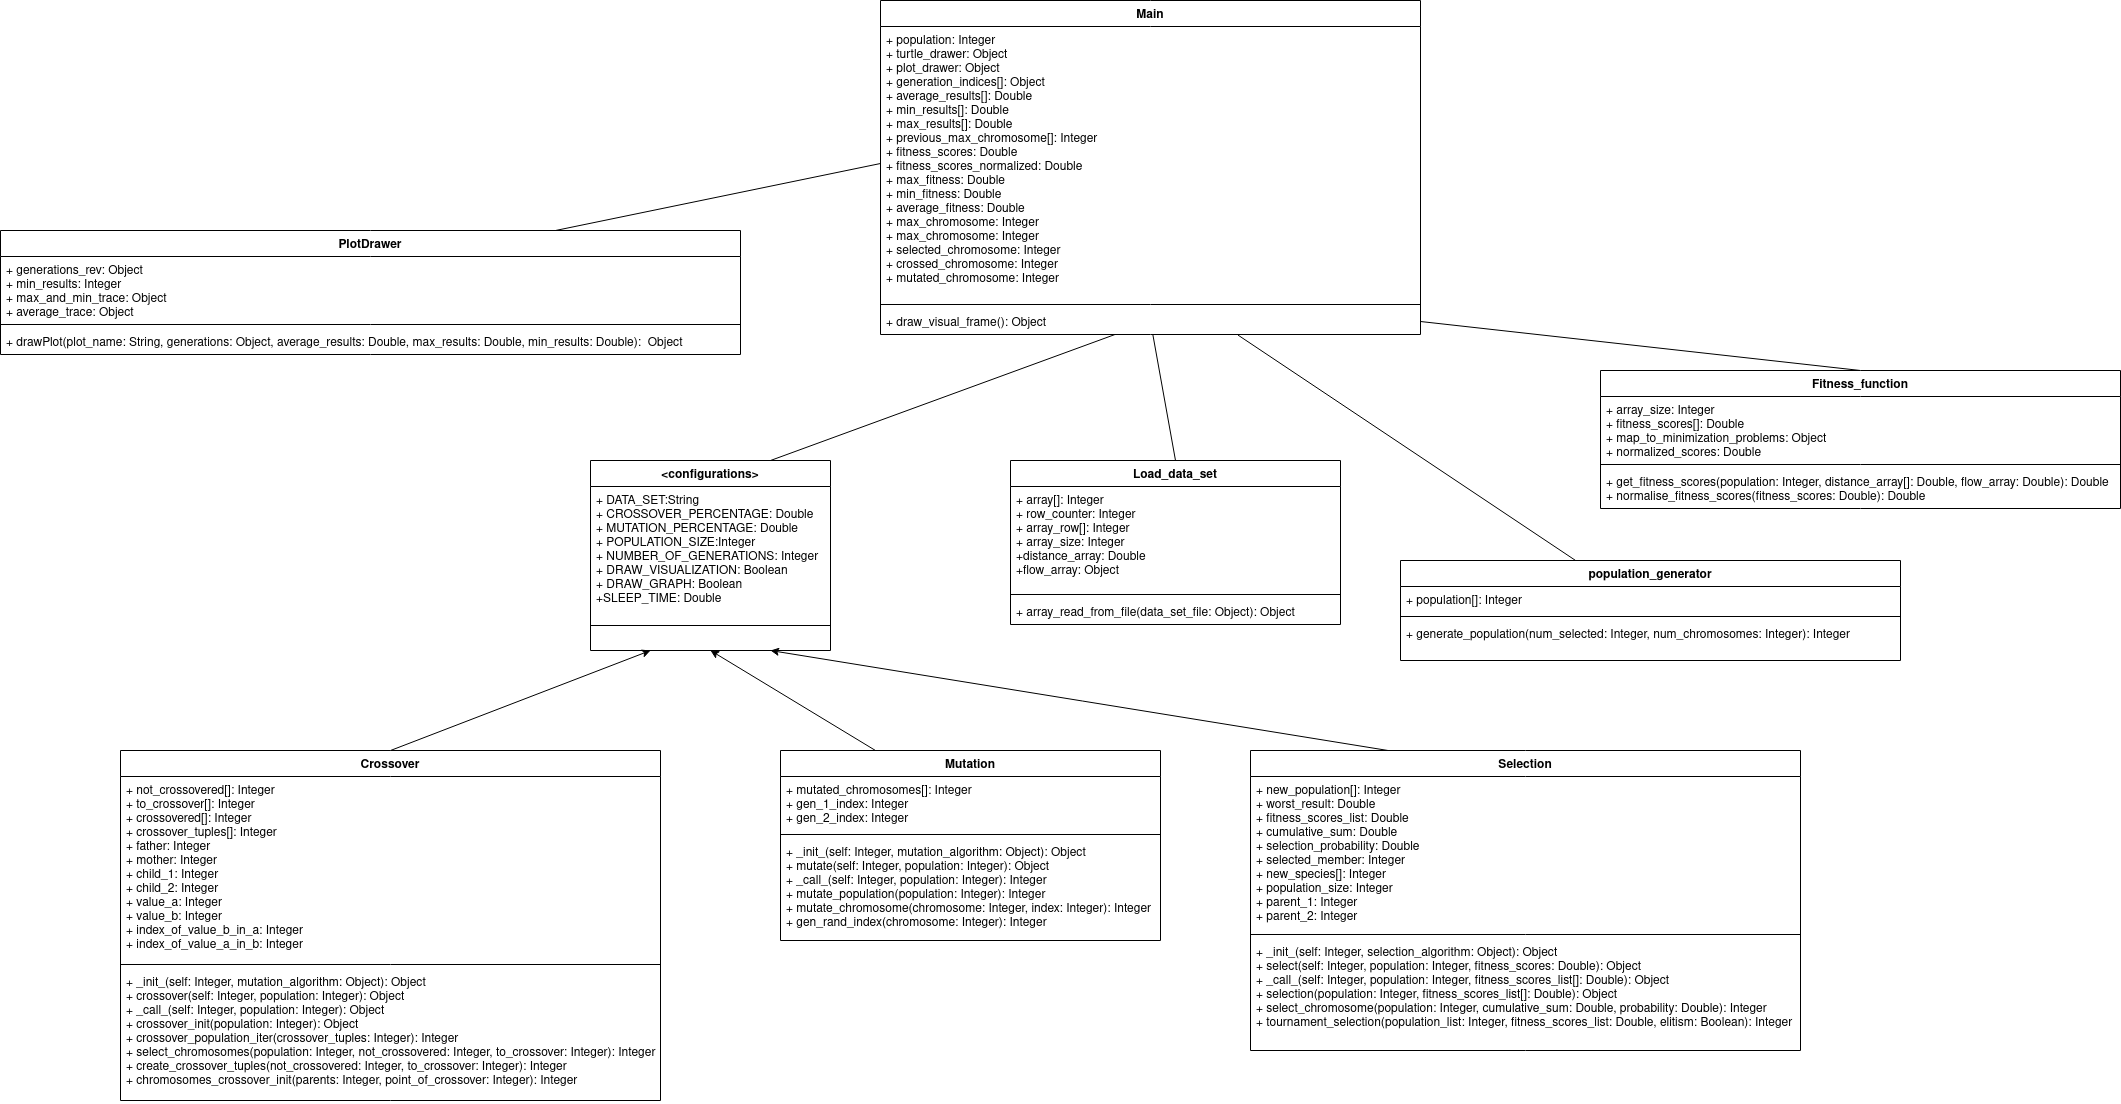

The diagram above was exported from draw.io. Its source (the exported page's mxGraphModel, read from the mxfile embedded in the PNG):
<mxGraphModel dx="1604" dy="1523" grid="1" gridSize="10" guides="1" tooltips="1" connect="1" arrows="1" fold="1" page="1" pageScale="1" pageWidth="850" pageHeight="1100" math="0" shadow="0">
  <root>
    <mxCell id="0" />
    <mxCell id="1" parent="0" />
    <mxCell id="PC6PGWla4chi3bRnFVot-46" value="Main" style="swimlane;fontStyle=1;align=center;verticalAlign=top;childLayout=stackLayout;horizontal=1;startSize=26;horizontalStack=0;resizeParent=1;resizeParentMax=0;resizeLast=0;collapsible=1;marginBottom=0;" parent="1" vertex="1">
      <mxGeometry x="80" y="-110" width="540" height="334" as="geometry" />
    </mxCell>
    <mxCell id="PC6PGWla4chi3bRnFVot-47" value="+ population: Integer&#10;+ turtle_drawer: Object&#10;+ plot_drawer: Object&#10;+ generation_indices[]: Object&#10;+ average_results[]: Double&#10;+ min_results[]: Double&#10;+ max_results[]: Double&#10;+ previous_max_chromosome[]: Integer&#10;+ fitness_scores: Double&#10;+ fitness_scores_normalized: Double&#10;+ max_fitness: Double&#10;+ min_fitness: Double&#10;+ average_fitness: Double&#10;+ max_chromosome: Integer&#10;+ max_chromosome: Integer&#10;+ selected_chromosome: Integer&#10;+ crossed_chromosome: Integer&#10;+ mutated_chromosome: Integer&#10;&#10;" style="text;strokeColor=none;fillColor=none;align=left;verticalAlign=top;spacingLeft=4;spacingRight=4;overflow=hidden;rotatable=0;points=[[0,0.5],[1,0.5]];portConstraint=eastwest;" parent="PC6PGWla4chi3bRnFVot-46" vertex="1">
      <mxGeometry y="26" width="540" height="274" as="geometry" />
    </mxCell>
    <mxCell id="PC6PGWla4chi3bRnFVot-48" value="" style="line;strokeWidth=1;fillColor=none;align=left;verticalAlign=middle;spacingTop=-1;spacingLeft=3;spacingRight=3;rotatable=0;labelPosition=right;points=[];portConstraint=eastwest;" parent="PC6PGWla4chi3bRnFVot-46" vertex="1">
      <mxGeometry y="300" width="540" height="8" as="geometry" />
    </mxCell>
    <mxCell id="PC6PGWla4chi3bRnFVot-49" value="+ draw_visual_frame(): Object" style="text;strokeColor=none;fillColor=none;align=left;verticalAlign=top;spacingLeft=4;spacingRight=4;overflow=hidden;rotatable=0;points=[[0,0.5],[1,0.5]];portConstraint=eastwest;" parent="PC6PGWla4chi3bRnFVot-46" vertex="1">
      <mxGeometry y="308" width="540" height="26" as="geometry" />
    </mxCell>
    <mxCell id="PC6PGWla4chi3bRnFVot-2" value="&lt;configurations&gt;" style="swimlane;fontStyle=1;align=center;verticalAlign=top;childLayout=stackLayout;horizontal=1;startSize=26;horizontalStack=0;resizeParent=1;resizeParentMax=0;resizeLast=0;collapsible=1;marginBottom=0;" parent="1" vertex="1">
      <mxGeometry x="-210" y="350" width="240" height="190" as="geometry" />
    </mxCell>
    <mxCell id="PC6PGWla4chi3bRnFVot-3" value="+ DATA_SET:String&#10;+ CROSSOVER_PERCENTAGE: Double&#10;+ MUTATION_PERCENTAGE: Double&#10;+ POPULATION_SIZE:Integer&#10;+ NUMBER_OF_GENERATIONS: Integer&#10;+ DRAW_VISUALIZATION: Boolean&#10;+ DRAW_GRAPH: Boolean&#10;+SLEEP_TIME: Double&#10;" style="text;strokeColor=none;fillColor=none;align=left;verticalAlign=top;spacingLeft=4;spacingRight=4;overflow=hidden;rotatable=0;points=[[0,0.5],[1,0.5]];portConstraint=eastwest;" parent="PC6PGWla4chi3bRnFVot-2" vertex="1">
      <mxGeometry y="26" width="240" height="114" as="geometry" />
    </mxCell>
    <mxCell id="PC6PGWla4chi3bRnFVot-4" value="" style="line;strokeWidth=1;fillColor=none;align=left;verticalAlign=middle;spacingTop=-1;spacingLeft=3;spacingRight=3;rotatable=0;labelPosition=right;points=[];portConstraint=eastwest;" parent="PC6PGWla4chi3bRnFVot-2" vertex="1">
      <mxGeometry y="140" width="240" height="50" as="geometry" />
    </mxCell>
    <mxCell id="PC6PGWla4chi3bRnFVot-25" value="Crossover" style="swimlane;fontStyle=1;align=center;verticalAlign=top;childLayout=stackLayout;horizontal=1;startSize=26;horizontalStack=0;resizeParent=1;resizeParentMax=0;resizeLast=0;collapsible=1;marginBottom=0;" parent="1" vertex="1">
      <mxGeometry x="-680" y="640" width="540" height="350" as="geometry" />
    </mxCell>
    <mxCell id="PC6PGWla4chi3bRnFVot-26" value="+ not_crossovered[]: Integer&#10;+ to_crossover[]: Integer&#10;+ crossovered[]: Integer&#10;+ crossover_tuples[]: Integer&#10;+ father: Integer&#10;+ mother: Integer&#10;+ child_1: Integer&#10;+ child_2: Integer&#10;+ value_a: Integer&#10;+ value_b: Integer&#10;+ index_of_value_b_in_a: Integer&#10;+ index_of_value_a_in_b: Integer" style="text;strokeColor=none;fillColor=none;align=left;verticalAlign=top;spacingLeft=4;spacingRight=4;overflow=hidden;rotatable=0;points=[[0,0.5],[1,0.5]];portConstraint=eastwest;" parent="PC6PGWla4chi3bRnFVot-25" vertex="1">
      <mxGeometry y="26" width="540" height="184" as="geometry" />
    </mxCell>
    <mxCell id="PC6PGWla4chi3bRnFVot-27" value="" style="line;strokeWidth=1;fillColor=none;align=left;verticalAlign=middle;spacingTop=-1;spacingLeft=3;spacingRight=3;rotatable=0;labelPosition=right;points=[];portConstraint=eastwest;" parent="PC6PGWla4chi3bRnFVot-25" vertex="1">
      <mxGeometry y="210" width="540" height="8" as="geometry" />
    </mxCell>
    <mxCell id="PC6PGWla4chi3bRnFVot-28" value="+ _init_(self: Integer, mutation_algorithm: Object): Object&#10;+ crossover(self: Integer, population: Integer): Object&#10;+ _call_(self: Integer, population: Integer): Object&#10;+ crossover_init(population: Integer): Object&#10;+ crossover_population_iter(crossover_tuples: Integer): Integer&#10;+ select_chromosomes(population: Integer, not_crossovered: Integer, to_crossover: Integer): Integer&#10;+ create_crossover_tuples(not_crossovered: Integer, to_crossover: Integer): Integer&#10;+ chromosomes_crossover_init(parents: Integer, point_of_crossover: Integer): Integer" style="text;strokeColor=none;fillColor=none;align=left;verticalAlign=top;spacingLeft=4;spacingRight=4;overflow=hidden;rotatable=0;points=[[0,0.5],[1,0.5]];portConstraint=eastwest;" parent="PC6PGWla4chi3bRnFVot-25" vertex="1">
      <mxGeometry y="218" width="540" height="132" as="geometry" />
    </mxCell>
    <mxCell id="PC6PGWla4chi3bRnFVot-21" value="Mutation" style="swimlane;fontStyle=1;align=center;verticalAlign=top;childLayout=stackLayout;horizontal=1;startSize=26;horizontalStack=0;resizeParent=1;resizeParentMax=0;resizeLast=0;collapsible=1;marginBottom=0;" parent="1" vertex="1">
      <mxGeometry x="-20" y="640" width="380" height="190" as="geometry" />
    </mxCell>
    <mxCell id="PC6PGWla4chi3bRnFVot-22" value="+ mutated_chromosomes[]: Integer&#10;+ gen_1_index: Integer&#10;+ gen_2_index: Integer" style="text;strokeColor=none;fillColor=none;align=left;verticalAlign=top;spacingLeft=4;spacingRight=4;overflow=hidden;rotatable=0;points=[[0,0.5],[1,0.5]];portConstraint=eastwest;" parent="PC6PGWla4chi3bRnFVot-21" vertex="1">
      <mxGeometry y="26" width="380" height="54" as="geometry" />
    </mxCell>
    <mxCell id="PC6PGWla4chi3bRnFVot-23" value="" style="line;strokeWidth=1;fillColor=none;align=left;verticalAlign=middle;spacingTop=-1;spacingLeft=3;spacingRight=3;rotatable=0;labelPosition=right;points=[];portConstraint=eastwest;" parent="PC6PGWla4chi3bRnFVot-21" vertex="1">
      <mxGeometry y="80" width="380" height="8" as="geometry" />
    </mxCell>
    <mxCell id="PC6PGWla4chi3bRnFVot-24" value="+ _init_(self: Integer, mutation_algorithm: Object): Object&#10;+ mutate(self: Integer, population: Integer): Object&#10;+ _call_(self: Integer, population: Integer): Integer&#10;+ mutate_population(population: Integer): Integer&#10;+ mutate_chromosome(chromosome: Integer, index: Integer): Integer&#10;+ gen_rand_index(chromosome: Integer): Integer" style="text;strokeColor=none;fillColor=none;align=left;verticalAlign=top;spacingLeft=4;spacingRight=4;overflow=hidden;rotatable=0;points=[[0,0.5],[1,0.5]];portConstraint=eastwest;" parent="PC6PGWla4chi3bRnFVot-21" vertex="1">
      <mxGeometry y="88" width="380" height="102" as="geometry" />
    </mxCell>
    <mxCell id="PC6PGWla4chi3bRnFVot-42" value="Selection" style="swimlane;fontStyle=1;align=center;verticalAlign=top;childLayout=stackLayout;horizontal=1;startSize=26;horizontalStack=0;resizeParent=1;resizeParentMax=0;resizeLast=0;collapsible=1;marginBottom=0;" parent="1" vertex="1">
      <mxGeometry x="450" y="640" width="550" height="300" as="geometry" />
    </mxCell>
    <mxCell id="PC6PGWla4chi3bRnFVot-43" value="+ new_population[]: Integer&#10;+ worst_result: Double&#10;+ fitness_scores_list: Double&#10;+ cumulative_sum: Double&#10;+ selection_probability: Double&#10;+ selected_member: Integer&#10;+ new_species[]: Integer&#10;+ population_size: Integer&#10;+ parent_1: Integer&#10;+ parent_2: Integer &#10;" style="text;strokeColor=none;fillColor=none;align=left;verticalAlign=top;spacingLeft=4;spacingRight=4;overflow=hidden;rotatable=0;points=[[0,0.5],[1,0.5]];portConstraint=eastwest;" parent="PC6PGWla4chi3bRnFVot-42" vertex="1">
      <mxGeometry y="26" width="550" height="154" as="geometry" />
    </mxCell>
    <mxCell id="PC6PGWla4chi3bRnFVot-44" value="" style="line;strokeWidth=1;fillColor=none;align=left;verticalAlign=middle;spacingTop=-1;spacingLeft=3;spacingRight=3;rotatable=0;labelPosition=right;points=[];portConstraint=eastwest;" parent="PC6PGWla4chi3bRnFVot-42" vertex="1">
      <mxGeometry y="180" width="550" height="8" as="geometry" />
    </mxCell>
    <mxCell id="PC6PGWla4chi3bRnFVot-45" value="+ _init_(self: Integer, selection_algorithm: Object): Object&#10;+ select(self: Integer, population: Integer, fitness_scores: Double): Object&#10;+ _call_(self: Integer, population: Integer, fitness_scores_list[]: Double): Object&#10;+ selection(population: Integer, fitness_scores_list[]: Double): Object&#10;+ select_chromosome(population: Integer, cumulative_sum: Double, probability: Double): Integer&#10;+ tournament_selection(population_list: Integer, fitness_scores_list: Double, elitism: Boolean): Integer " style="text;strokeColor=none;fillColor=none;align=left;verticalAlign=top;spacingLeft=4;spacingRight=4;overflow=hidden;rotatable=0;points=[[0,0.5],[1,0.5]];portConstraint=eastwest;" parent="PC6PGWla4chi3bRnFVot-42" vertex="1">
      <mxGeometry y="188" width="550" height="112" as="geometry" />
    </mxCell>
    <mxCell id="vSq0IxvjmN_ZzAfvLurm-1" value="" style="endArrow=classic;html=1;entryX=0.25;entryY=1;entryDx=0;entryDy=0;exitX=0.5;exitY=0;exitDx=0;exitDy=0;" parent="1" source="PC6PGWla4chi3bRnFVot-25" target="PC6PGWla4chi3bRnFVot-2" edge="1">
      <mxGeometry width="50" height="50" relative="1" as="geometry">
        <mxPoint x="390" y="760" as="sourcePoint" />
        <mxPoint x="440" y="710" as="targetPoint" />
        <Array as="points" />
      </mxGeometry>
    </mxCell>
    <mxCell id="vSq0IxvjmN_ZzAfvLurm-2" value="" style="endArrow=classic;html=1;entryX=0.5;entryY=1;entryDx=0;entryDy=0;exitX=0.25;exitY=0;exitDx=0;exitDy=0;" parent="1" source="PC6PGWla4chi3bRnFVot-21" target="PC6PGWla4chi3bRnFVot-2" edge="1">
      <mxGeometry width="50" height="50" relative="1" as="geometry">
        <mxPoint x="390" y="760" as="sourcePoint" />
        <mxPoint x="440" y="710" as="targetPoint" />
      </mxGeometry>
    </mxCell>
    <mxCell id="vSq0IxvjmN_ZzAfvLurm-3" value="" style="endArrow=classic;html=1;exitX=0.25;exitY=0;exitDx=0;exitDy=0;entryX=0.75;entryY=1;entryDx=0;entryDy=0;" parent="1" source="PC6PGWla4chi3bRnFVot-42" target="PC6PGWla4chi3bRnFVot-2" edge="1">
      <mxGeometry width="50" height="50" relative="1" as="geometry">
        <mxPoint x="390" y="760" as="sourcePoint" />
        <mxPoint x="270" y="430" as="targetPoint" />
      </mxGeometry>
    </mxCell>
    <mxCell id="PC6PGWla4chi3bRnFVot-38" value="Load_data_set" style="swimlane;fontStyle=1;align=center;verticalAlign=top;childLayout=stackLayout;horizontal=1;startSize=26;horizontalStack=0;resizeParent=1;resizeParentMax=0;resizeLast=0;collapsible=1;marginBottom=0;" parent="1" vertex="1">
      <mxGeometry x="210" y="350" width="330" height="164" as="geometry" />
    </mxCell>
    <mxCell id="PC6PGWla4chi3bRnFVot-39" value="+ array[]: Integer&#10;+ row_counter: Integer&#10;+ array_row[]: Integer&#10;+ array_size: Integer&#10;+distance_array: Double&#10;+flow_array: Object" style="text;strokeColor=none;fillColor=none;align=left;verticalAlign=top;spacingLeft=4;spacingRight=4;overflow=hidden;rotatable=0;points=[[0,0.5],[1,0.5]];portConstraint=eastwest;" parent="PC6PGWla4chi3bRnFVot-38" vertex="1">
      <mxGeometry y="26" width="330" height="104" as="geometry" />
    </mxCell>
    <mxCell id="PC6PGWla4chi3bRnFVot-40" value="" style="line;strokeWidth=1;fillColor=none;align=left;verticalAlign=middle;spacingTop=-1;spacingLeft=3;spacingRight=3;rotatable=0;labelPosition=right;points=[];portConstraint=eastwest;" parent="PC6PGWla4chi3bRnFVot-38" vertex="1">
      <mxGeometry y="130" width="330" height="8" as="geometry" />
    </mxCell>
    <mxCell id="PC6PGWla4chi3bRnFVot-41" value="+ array_read_from_file(data_set_file: Object): Object" style="text;strokeColor=none;fillColor=none;align=left;verticalAlign=top;spacingLeft=4;spacingRight=4;overflow=hidden;rotatable=0;points=[[0,0.5],[1,0.5]];portConstraint=eastwest;" parent="PC6PGWla4chi3bRnFVot-38" vertex="1">
      <mxGeometry y="138" width="330" height="26" as="geometry" />
    </mxCell>
    <mxCell id="PC6PGWla4chi3bRnFVot-30" value="PlotDrawer" style="swimlane;fontStyle=1;align=center;verticalAlign=top;childLayout=stackLayout;horizontal=1;startSize=26;horizontalStack=0;resizeParent=1;resizeParentMax=0;resizeLast=0;collapsible=1;marginBottom=0;" parent="1" vertex="1">
      <mxGeometry x="-800" y="120" width="740" height="124" as="geometry" />
    </mxCell>
    <mxCell id="PC6PGWla4chi3bRnFVot-31" value="+ generations_rev: Object&#10;+ min_results: Integer&#10;+ max_and_min_trace: Object&#10;+ average_trace: Object&#10;&#10;" style="text;strokeColor=none;fillColor=none;align=left;verticalAlign=top;spacingLeft=4;spacingRight=4;overflow=hidden;rotatable=0;points=[[0,0.5],[1,0.5]];portConstraint=eastwest;" parent="PC6PGWla4chi3bRnFVot-30" vertex="1">
      <mxGeometry y="26" width="740" height="64" as="geometry" />
    </mxCell>
    <mxCell id="PC6PGWla4chi3bRnFVot-32" value="" style="line;strokeWidth=1;fillColor=none;align=left;verticalAlign=middle;spacingTop=-1;spacingLeft=3;spacingRight=3;rotatable=0;labelPosition=right;points=[];portConstraint=eastwest;" parent="PC6PGWla4chi3bRnFVot-30" vertex="1">
      <mxGeometry y="90" width="740" height="8" as="geometry" />
    </mxCell>
    <mxCell id="PC6PGWla4chi3bRnFVot-33" value="+ drawPlot(plot_name: String, generations: Object, average_results: Double, max_results: Double, min_results: Double):  Object" style="text;strokeColor=none;fillColor=none;align=left;verticalAlign=top;spacingLeft=4;spacingRight=4;overflow=hidden;rotatable=0;points=[[0,0.5],[1,0.5]];portConstraint=eastwest;" parent="PC6PGWla4chi3bRnFVot-30" vertex="1">
      <mxGeometry y="98" width="740" height="26" as="geometry" />
    </mxCell>
    <mxCell id="vSq0IxvjmN_ZzAfvLurm-6" value="" style="endArrow=none;html=1;exitX=0.75;exitY=0;exitDx=0;exitDy=0;" parent="1" source="PC6PGWla4chi3bRnFVot-2" target="PC6PGWla4chi3bRnFVot-49" edge="1">
      <mxGeometry width="50" height="50" relative="1" as="geometry">
        <mxPoint x="280" y="260" as="sourcePoint" />
        <mxPoint x="330" y="210" as="targetPoint" />
      </mxGeometry>
    </mxCell>
    <mxCell id="vSq0IxvjmN_ZzAfvLurm-7" value="" style="endArrow=none;html=1;exitX=0.5;exitY=0;exitDx=0;exitDy=0;" parent="1" source="PC6PGWla4chi3bRnFVot-38" target="PC6PGWla4chi3bRnFVot-49" edge="1">
      <mxGeometry width="50" height="50" relative="1" as="geometry">
        <mxPoint x="330" y="310" as="sourcePoint" />
        <mxPoint x="380" y="260" as="targetPoint" />
      </mxGeometry>
    </mxCell>
    <mxCell id="vSq0IxvjmN_ZzAfvLurm-8" value="" style="endArrow=none;html=1;entryX=0.662;entryY=1.021;entryDx=0;entryDy=0;entryPerimeter=0;" parent="1" source="PC6PGWla4chi3bRnFVot-11" target="PC6PGWla4chi3bRnFVot-49" edge="1">
      <mxGeometry width="50" height="50" relative="1" as="geometry">
        <mxPoint x="70" y="230" as="sourcePoint" />
        <mxPoint x="120" y="180" as="targetPoint" />
      </mxGeometry>
    </mxCell>
    <mxCell id="vSq0IxvjmN_ZzAfvLurm-9" value="" style="endArrow=none;html=1;exitX=1;exitY=0.5;exitDx=0;exitDy=0;entryX=0.5;entryY=0;entryDx=0;entryDy=0;" parent="1" source="PC6PGWla4chi3bRnFVot-49" target="PC6PGWla4chi3bRnFVot-34" edge="1">
      <mxGeometry width="50" height="50" relative="1" as="geometry">
        <mxPoint x="700" y="240" as="sourcePoint" />
        <mxPoint x="750" y="190" as="targetPoint" />
        <Array as="points" />
      </mxGeometry>
    </mxCell>
    <mxCell id="PC6PGWla4chi3bRnFVot-11" value="population_generator" style="swimlane;fontStyle=1;align=center;verticalAlign=top;childLayout=stackLayout;horizontal=1;startSize=26;horizontalStack=0;resizeParent=1;resizeParentMax=0;resizeLast=0;collapsible=1;marginBottom=0;" parent="1" vertex="1">
      <mxGeometry x="600" y="450" width="500" height="100" as="geometry" />
    </mxCell>
    <mxCell id="PC6PGWla4chi3bRnFVot-12" value="+ population[]: Integer" style="text;strokeColor=none;fillColor=none;align=left;verticalAlign=top;spacingLeft=4;spacingRight=4;overflow=hidden;rotatable=0;points=[[0,0.5],[1,0.5]];portConstraint=eastwest;" parent="PC6PGWla4chi3bRnFVot-11" vertex="1">
      <mxGeometry y="26" width="500" height="26" as="geometry" />
    </mxCell>
    <mxCell id="PC6PGWla4chi3bRnFVot-13" value="" style="line;strokeWidth=1;fillColor=none;align=left;verticalAlign=middle;spacingTop=-1;spacingLeft=3;spacingRight=3;rotatable=0;labelPosition=right;points=[];portConstraint=eastwest;" parent="PC6PGWla4chi3bRnFVot-11" vertex="1">
      <mxGeometry y="52" width="500" height="8" as="geometry" />
    </mxCell>
    <mxCell id="PC6PGWla4chi3bRnFVot-14" value="+ generate_population(num_selected: Integer, num_chromosomes: Integer): Integer" style="text;strokeColor=none;fillColor=none;align=left;verticalAlign=top;spacingLeft=4;spacingRight=4;overflow=hidden;rotatable=0;points=[[0,0.5],[1,0.5]];portConstraint=eastwest;" parent="PC6PGWla4chi3bRnFVot-11" vertex="1">
      <mxGeometry y="60" width="500" height="40" as="geometry" />
    </mxCell>
    <mxCell id="PC6PGWla4chi3bRnFVot-34" value="Fitness_function" style="swimlane;fontStyle=1;align=center;verticalAlign=top;childLayout=stackLayout;horizontal=1;startSize=26;horizontalStack=0;resizeParent=1;resizeParentMax=0;resizeLast=0;collapsible=1;marginBottom=0;" parent="1" vertex="1">
      <mxGeometry x="800" y="260" width="520" height="138" as="geometry" />
    </mxCell>
    <mxCell id="PC6PGWla4chi3bRnFVot-35" value="+ array_size: Integer&#10;+ fitness_scores[]: Double&#10;+ map_to_minimization_problems: Object&#10;+ normalized_scores: Double" style="text;strokeColor=none;fillColor=none;align=left;verticalAlign=top;spacingLeft=4;spacingRight=4;overflow=hidden;rotatable=0;points=[[0,0.5],[1,0.5]];portConstraint=eastwest;" parent="PC6PGWla4chi3bRnFVot-34" vertex="1">
      <mxGeometry y="26" width="520" height="64" as="geometry" />
    </mxCell>
    <mxCell id="PC6PGWla4chi3bRnFVot-36" value="" style="line;strokeWidth=1;fillColor=none;align=left;verticalAlign=middle;spacingTop=-1;spacingLeft=3;spacingRight=3;rotatable=0;labelPosition=right;points=[];portConstraint=eastwest;" parent="PC6PGWla4chi3bRnFVot-34" vertex="1">
      <mxGeometry y="90" width="520" height="8" as="geometry" />
    </mxCell>
    <mxCell id="PC6PGWla4chi3bRnFVot-37" value="+ get_fitness_scores(population: Integer, distance_array[]: Double, flow_array: Double): Double &#10;+ normalise_fitness_scores(fitness_scores: Double): Double" style="text;strokeColor=none;fillColor=none;align=left;verticalAlign=top;spacingLeft=4;spacingRight=4;overflow=hidden;rotatable=0;points=[[0,0.5],[1,0.5]];portConstraint=eastwest;" parent="PC6PGWla4chi3bRnFVot-34" vertex="1">
      <mxGeometry y="98" width="520" height="40" as="geometry" />
    </mxCell>
    <mxCell id="vSq0IxvjmN_ZzAfvLurm-10" value="" style="endArrow=none;html=1;entryX=0;entryY=0.5;entryDx=0;entryDy=0;exitX=0.75;exitY=0;exitDx=0;exitDy=0;" parent="1" source="PC6PGWla4chi3bRnFVot-30" target="PC6PGWla4chi3bRnFVot-47" edge="1">
      <mxGeometry width="50" height="50" relative="1" as="geometry">
        <mxPoint x="-140" y="260" as="sourcePoint" />
        <mxPoint x="-90" y="210" as="targetPoint" />
      </mxGeometry>
    </mxCell>
  </root>
</mxGraphModel>